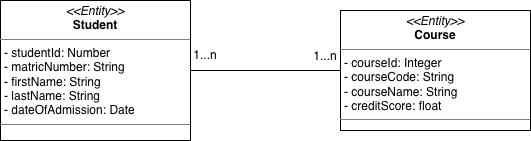

The diagram above was exported from draw.io. Its source (the exported page's mxGraphModel, read from the mxfile embedded in the PNG):
<mxGraphModel dx="1294" dy="784" grid="1" gridSize="10" guides="1" tooltips="1" connect="1" arrows="1" fold="1" page="1" pageScale="1" pageWidth="850" pageHeight="1100" math="0" shadow="0">
  <root>
    <mxCell id="0" />
    <mxCell id="1" parent="0" />
    <mxCell id="ed-KdOJTffAY3sV7-24V-1" parent="1" style="verticalAlign=top;align=left;overflow=fill;html=1;whiteSpace=wrap;" value="&lt;p style=&quot;margin:0px;margin-top:4px;text-align:center;&quot;&gt;&lt;i&gt;&amp;lt;&amp;lt;Entity&amp;gt;&amp;gt;&lt;/i&gt;&lt;br&gt;&lt;b&gt;Student&lt;/b&gt;&lt;/p&gt;&lt;hr size=&quot;1&quot; style=&quot;border-style:solid;&quot;&gt;&lt;p style=&quot;margin:0px;margin-left:4px;&quot;&gt;- studentId: Number&lt;br&gt;-&amp;nbsp;&lt;span style=&quot;background-color: transparent; color: light-dark(rgb(0, 0, 0), rgb(255, 255, 255));&quot;&gt;matricNumber: String&lt;br&gt;-&amp;nbsp;&lt;/span&gt;&lt;span style=&quot;background-color: transparent; color: light-dark(rgb(0, 0, 0), rgb(255, 255, 255));&quot;&gt;firstName: String&lt;br&gt;- lastName: String&lt;br&gt;-&amp;nbsp;&lt;/span&gt;&lt;span style=&quot;background-color: transparent; color: light-dark(rgb(0, 0, 0), rgb(255, 255, 255));&quot;&gt;dateOfAdmission: Date&lt;/span&gt;&lt;/p&gt;&lt;hr size=&quot;1&quot; style=&quot;border-style:solid;&quot;&gt;&lt;p style=&quot;margin:0px;margin-left:4px;&quot;&gt;&lt;br&gt;&lt;/p&gt;" vertex="1">
      <mxGeometry height="140" width="190" x="190" y="290" as="geometry" />
    </mxCell>
    <mxCell id="ed-KdOJTffAY3sV7-24V-3" edge="1" parent="1" source="ed-KdOJTffAY3sV7-24V-2" style="edgeStyle=orthogonalEdgeStyle;rounded=0;orthogonalLoop=1;jettySize=auto;html=1;entryX=1;entryY=0.5;entryDx=0;entryDy=0;endArrow=none;endFill=0;" target="ed-KdOJTffAY3sV7-24V-1">
      <mxGeometry relative="1" as="geometry" />
    </mxCell>
    <mxCell id="ed-KdOJTffAY3sV7-24V-2" parent="1" style="verticalAlign=top;align=left;overflow=fill;html=1;whiteSpace=wrap;" value="&lt;p style=&quot;margin:0px;margin-top:4px;text-align:center;&quot;&gt;&lt;i&gt;&amp;lt;&amp;lt;Entity&amp;gt;&amp;gt;&lt;/i&gt;&lt;br&gt;&lt;b&gt;Course&lt;/b&gt;&lt;/p&gt;&lt;hr size=&quot;1&quot; style=&quot;border-style:solid;&quot;&gt;&lt;p style=&quot;margin:0px;margin-left:4px;&quot;&gt;- courseId: Integer&lt;br&gt;- courseCode: String&lt;br&gt;-&amp;nbsp;&lt;span style=&quot;background-color: transparent; color: light-dark(rgb(0, 0, 0), rgb(255, 255, 255));&quot;&gt;courseName: String&lt;br&gt;-&amp;nbsp;&lt;/span&gt;&lt;span style=&quot;background-color: transparent; color: light-dark(rgb(0, 0, 0), rgb(255, 255, 255));&quot;&gt;creditScore: float&lt;/span&gt;&lt;/p&gt;&lt;hr size=&quot;1&quot; style=&quot;border-style:solid;&quot;&gt;&lt;p style=&quot;margin:0px;margin-left:4px;&quot;&gt;&lt;br&gt;&lt;/p&gt;" vertex="1">
      <mxGeometry height="120" width="190" x="530" y="300" as="geometry" />
    </mxCell>
    <mxCell id="ed-KdOJTffAY3sV7-24V-4" parent="1" style="text;html=1;whiteSpace=wrap;strokeColor=none;fillColor=none;align=center;verticalAlign=middle;rounded=0;" value="1...n" vertex="1">
      <mxGeometry height="30" width="30" x="380" y="330" as="geometry" />
    </mxCell>
    <mxCell id="ed-KdOJTffAY3sV7-24V-5" parent="1" style="text;html=1;whiteSpace=wrap;strokeColor=none;fillColor=none;align=center;verticalAlign=middle;rounded=0;" value="1...n" vertex="1">
      <mxGeometry height="30" width="30" x="500" y="331" as="geometry" />
    </mxCell>
  </root>
</mxGraphModel>